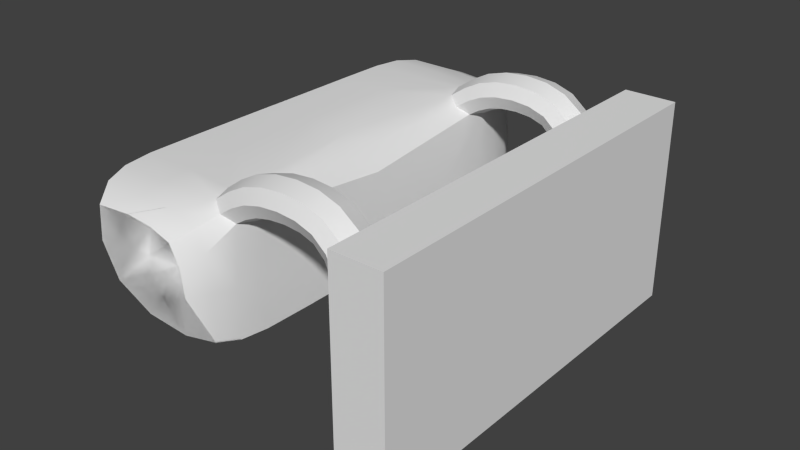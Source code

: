 # Source: lampe.blend  (saved by Blender 2.68.0; exported with 4.5.12 LTS)
import bpy
from mathutils import Matrix  # noqa: F401  (used for matrix-valued properties, if any)

bpy.ops.wm.read_factory_settings(use_empty=True)
scene = bpy.context.scene
scene.name = 'Scene'

# ---- collections
col_collection_1 = bpy.data.collections.new('Collection 1'); scene.collection.children.link(col_collection_1)

# ---- materials (node trees are filled in below, after node groups)
mat_material_001 = bpy.data.materials.new('Material.001')
mat_material_001.alpha_threshold = 0.0
mat_material_001.use_transparent_shadow = False
mat_material_001.diffuse_color = (1.0, 1.0, 1.0, 1.0)
mat_material_001.roughness = 0.5
mat_material_001.line_color = (0.0, 0.0, 0.0, 1.0)
mat_material = bpy.data.materials.new('Material')
mat_material.alpha_threshold = 0.0
mat_material.use_transparent_shadow = False
mat_material.roughness = 0.5
mat_material.line_color = (0.0, 0.0, 0.0, 1.0)

# ---- material node trees

# ---- world
world_world = bpy.data.worlds.new('World'); scene.world = world_world
world_world.color = (0.05088, 0.05088, 0.05088)
world_world.use_sun_shadow = False
world_world.sun_shadow_jitter_overblur = 0.0
world_world.cycles.sampling_method = 'MANUAL'
world_world.cycles.sample_map_resolution = 256

# ---- meshes
me_sphere_001 = bpy.data.meshes.new('Sphere.001')
me_sphere_001.from_pydata([(-0.1399, 1.647e-07, -2.14), (-0.1293, 1.647e-07, -2.193), (-0.09894, 1.647e-07, -2.239), (-0.05355, 1.647e-07, -2.269), (-2.386e-07, 1.647e-07, -2.28), (-0.09894, 0.09894, -2.14), (-0.09141, 0.09141, -2.193), (-0.06996, 0.06996, -2.239), (-0.03786, 0.03786, -2.269), (-2.303e-07, 0.1399, -2.14), (-2.303e-07, 0.1293, -2.193), (-2.261e-07, 0.09894, -2.239), (-2.344e-07, 0.05355, -2.269), (0.09894, 0.09894, -2.14), (0.09141, 0.09141, -2.193), (0.06996, 0.06996, -2.239), (0.03786, 0.03786, -2.269), (0.1399, 1.438e-07, -2.14), (0.1293, 1.438e-07, -2.193), (0.09894, 1.438e-07, -2.239), (0.05355, 1.542e-07, -2.269), (0.09894, -0.09894, -2.14), (0.09141, -0.09141, -2.193), (0.06996, -0.06996, -2.239), (0.03786, -0.03786, -2.269), (-2.761e-07, -0.1399, -2.14), (-2.72e-07, -0.1293, -2.193), (-2.678e-07, -0.09894, -2.239), (-2.553e-07, -0.05355, -2.269), (-0.09894, -0.09894, -2.14), (-0.09141, -0.09141, -2.193), (-0.06996, -0.06996, -2.239), (-0.03786, -0.03786, -2.269), (-0.05355, -1.445e-07, 2.269), (-0.09894, -1.445e-07, 2.239), (-0.1293, -1.445e-07, 2.193), (-0.1399, -1.445e-07, 2.14), (-0.03786, 0.03786, 2.269), (-0.06996, 0.06996, 2.239), (-0.09141, 0.09141, 2.193), (-0.09894, 0.09894, 2.14), (-2.524e-07, 0.05355, 2.269), (-2.482e-07, 0.09894, 2.239), (-2.441e-07, 0.1293, 2.193), (-2.482e-07, 0.1399, 2.14), (-2.715e-07, -1.595e-07, 2.28), (0.03786, 0.03786, 2.269), (0.06996, 0.06996, 2.239), (0.09141, 0.09141, 2.193), (0.09894, 0.09894, 2.14), (0.05355, -1.55e-07, 2.269), (0.09894, -1.571e-07, 2.239), (0.1293, -1.654e-07, 2.193), (0.1399, -1.654e-07, 2.14), (0.03786, -0.03786, 2.269), (0.06996, -0.06996, 2.239), (0.09141, -0.09141, 2.193), (0.09894, -0.09894, 2.14), (-2.733e-07, -0.05355, 2.269), (-2.774e-07, -0.09894, 2.239), (-2.9e-07, -0.1293, 2.193), (-2.941e-07, -0.1399, 2.14), (-0.03786, -0.03786, 2.269), (-0.06996, -0.06996, 2.239), (-0.09141, -0.09141, 2.193), (-0.09894, -0.09894, 2.14)], [], [(3, 2, 7, 8), (2, 1, 6, 7), (1, 0, 5, 6), (7, 6, 10, 11), (6, 5, 9, 10), (8, 7, 11, 12), (11, 10, 14, 15), (10, 9, 13, 14), (12, 11, 15, 16), (15, 14, 18, 19), (14, 13, 17, 18), (16, 15, 19, 20), (19, 18, 22, 23), (18, 17, 21, 22), (20, 19, 23, 24), (23, 22, 26, 27), (22, 21, 25, 26), (24, 23, 27, 28), (27, 26, 30, 31), (26, 25, 29, 30), (28, 27, 31, 32), (4, 3, 8), (4, 8, 12), (4, 12, 16), (4, 16, 20), (21, 17, 53, 57), (4, 20, 24), (17, 13, 49, 53), (4, 24, 28), (9, 5, 40, 44), (4, 28, 32), (13, 9, 44, 49), (31, 30, 1, 2), (5, 0, 36, 40), (30, 29, 0, 1), (4, 32, 3), (29, 25, 61, 65), (25, 21, 57, 61), (32, 31, 2, 3), (0, 29, 65, 36), (36, 35, 39, 40), (35, 34, 38, 39), (34, 33, 37, 38), (38, 37, 41, 42), (40, 39, 43, 44), (39, 38, 42, 43), (42, 41, 46, 47), (44, 43, 48, 49), (43, 42, 47, 48), (47, 46, 50, 51), (49, 48, 52, 53), (48, 47, 51, 52), (51, 50, 54, 55), (53, 52, 56, 57), (52, 51, 55, 56), (55, 54, 58, 59), (57, 56, 60, 61), (56, 55, 59, 60), (59, 58, 62, 63), (61, 60, 64, 65), (60, 59, 63, 64), (33, 45, 37), (37, 45, 41), (41, 45, 46), (46, 45, 50), (50, 45, 54), (54, 45, 58), (58, 45, 62), (63, 62, 33, 34), (62, 45, 33), (65, 64, 35, 36), (64, 63, 34, 35)])
me_sphere_001.polygons.foreach_set('use_smooth', [True] * 72)
_uv = me_sphere_001.uv_layers.new(name='UVMap')
_uv.uv.foreach_set('vector', [0.9695, 0.0856, 1.0, 0.1017, 0.9583, 0.1432, 0.947, 0.1081, 0.1416, 0.0001825, 0.1506, 0.03582, 0.07303, 0.03558, 0.08224, 0.0, 0.1506, 0.03582, 0.1537, 0.07783, 0.0697, 0.07757, 0.07303, 0.03558, 0.9583, 0.1432, 0.9639, 0.1686, 0.8867, 0.168, 0.8991, 0.1427, 0.07303, 0.03558, 0.0697, 0.07757, 0.0103, 0.07739, 0.01815, 0.03541, 0.947, 0.1081, 0.9583, 0.1432, 0.8991, 0.1427, 0.915, 0.1078, 0.7112, 0.9856, 0.702, 0.9533, 0.7796, 0.9531, 0.7706, 0.9854, 0.702, 0.9533, 0.6986, 0.9128, 0.7827, 0.9125, 0.7796, 0.9531, 0.915, 0.1078, 0.8991, 0.1427, 0.8573, 0.1006, 0.8923, 0.085, 0.8573, 0.1006, 0.832, 0.1129, 0.8318, 0.03568, 0.8572, 0.04148, 0.4081, 0.03541, 0.4159, 0.07739, 0.3565, 0.07757, 0.3532, 0.03558, 0.8923, 0.085, 0.8573, 0.1006, 0.8572, 0.04148, 0.8922, 0.05301, 0.344, 0.0, 0.3532, 0.03558, 0.2756, 0.03582, 0.2846, 0.0001827, 0.3532, 0.03558, 0.3565, 0.07757, 0.2725, 0.07783, 0.2756, 0.03582, 0.8922, 0.05301, 0.8572, 0.04148, 0.8989, 0.0, 0.9148, 0.03056, 0.2846, 0.0001827, 0.2756, 0.03582, 0.2207, 0.03599, 0.2426, 0.0003112, 0.2756, 0.03582, 0.2725, 0.07783, 0.2131, 0.07801, 0.2207, 0.03599, 0.9148, 0.03056, 0.8989, 0.0, 0.958, 0.0004602, 0.9468, 0.03081, 0.5084, 0.9856, 0.4992, 0.9533, 0.5768, 0.9531, 0.5678, 0.9854, 0.4992, 0.9533, 0.4958, 0.9128, 0.5798, 0.9125, 0.5768, 0.9531, 0.9468, 0.03081, 0.958, 0.0004602, 0.9999, 0.04259, 0.9695, 0.05361, 0.9317, 0.0685, 0.9695, 0.0856, 0.947, 0.1081, 0.9317, 0.0685, 0.947, 0.1081, 0.915, 0.1078, 0.9317, 0.0685, 0.915, 0.1078, 0.8923, 0.085, 0.9317, 0.0685, 0.8923, 0.085, 0.8922, 0.05301, 0.2725, 0.07783, 0.3565, 0.07757, 0.3888, 0.8199, 0.3048, 0.8202, 0.9317, 0.0685, 0.8922, 0.05301, 0.9148, 0.03056, 0.3565, 0.07757, 0.4159, 0.07739, 0.4482, 0.8197, 0.3888, 0.8199, 0.9317, 0.0685, 0.9148, 0.03056, 0.9468, 0.03081, 0.0103, 0.07739, 0.0697, 0.07757, 0.08137, 0.8199, 0.02197, 0.8197, 0.9317, 0.0685, 0.9468, 0.03081, 0.9695, 0.05361, 0.7827, 0.9125, 0.6986, 0.9128, 0.6884, 0.08701, 0.7724, 0.08675, 0.1836, 0.0003116, 0.2055, 0.03599, 0.1506, 0.03582, 0.1416, 0.0001825, 0.0697, 0.07757, 0.1537, 0.07783, 0.1654, 0.8202, 0.08137, 0.8199, 0.2055, 0.03599, 0.2131, 0.07801, 0.1537, 0.07783, 0.1506, 0.03582, 0.9317, 0.0685, 0.9695, 0.05361, 0.9695, 0.0856, 0.5798, 0.9125, 0.4958, 0.9128, 0.4856, 0.08701, 0.5696, 0.08675, 0.2131, 0.07801, 0.2725, 0.07783, 0.3048, 0.8202, 0.2454, 0.8204, 0.9695, 0.05361, 0.9999, 0.04259, 1.0, 0.1017, 0.9695, 0.0856, 0.1537, 0.07783, 0.2131, 0.07801, 0.2248, 0.8204, 0.1654, 0.8202, 0.1654, 0.8202, 0.1621, 0.8622, 0.08444, 0.8619, 0.08137, 0.8199, 0.1621, 0.8622, 0.1528, 0.8978, 0.09344, 0.8976, 0.08444, 0.8619, 0.8738, 0.169, 0.885, 0.1994, 0.8623, 0.2222, 0.8319, 0.2112, 0.8319, 0.2112, 0.8623, 0.2222, 0.8623, 0.2542, 0.8318, 0.2703, 0.629, 0.07909, 0.6366, 0.03702, 0.6915, 0.04434, 0.6884, 0.08701, 0.6366, 0.03702, 0.6585, 0.00044, 0.7005, 0.006036, 0.6915, 0.04434, 0.8318, 0.2703, 0.8623, 0.2542, 0.8849, 0.2766, 0.8736, 0.3118, 0.6884, 0.08701, 0.6915, 0.04434, 0.7691, 0.0441, 0.7724, 0.08675, 0.6915, 0.04434, 0.7005, 0.006036, 0.7599, 0.005853, 0.7691, 0.0441, 0.8736, 0.3118, 0.8849, 0.2766, 0.9169, 0.2764, 0.9327, 0.3113, 0.7724, 0.08675, 0.7691, 0.0441, 0.824, 0.03645, 0.8318, 0.07847, 0.7691, 0.0441, 0.7599, 0.005853, 0.8019, 0.0, 0.824, 0.03645, 0.9327, 0.3113, 0.9169, 0.2764, 0.9395, 0.2536, 0.9746, 0.2692, 0.3888, 0.8199, 0.3857, 0.8619, 0.3081, 0.8622, 0.3048, 0.8202, 0.3857, 0.8619, 0.3767, 0.8976, 0.3173, 0.8978, 0.3081, 0.8622, 0.9746, 0.2692, 0.9395, 0.2536, 0.9396, 0.2216, 0.9747, 0.2101, 0.4262, 0.07909, 0.4338, 0.03702, 0.4887, 0.04434, 0.4856, 0.08701, 0.4338, 0.03702, 0.4557, 0.0004399, 0.4977, 0.006036, 0.4887, 0.04434, 0.9747, 0.2101, 0.9396, 0.2216, 0.917, 0.1991, 0.9329, 0.1686, 0.4856, 0.08701, 0.4887, 0.04434, 0.5663, 0.0441, 0.5696, 0.08675, 0.4887, 0.04434, 0.4977, 0.006036, 0.5571, 0.005853, 0.5663, 0.0441, 0.885, 0.1994, 0.9001, 0.2371, 0.8623, 0.2222, 0.8623, 0.2222, 0.9001, 0.2371, 0.8623, 0.2542, 0.8623, 0.2542, 0.9001, 0.2371, 0.8849, 0.2766, 0.8849, 0.2766, 0.9001, 0.2371, 0.9169, 0.2764, 0.9169, 0.2764, 0.9001, 0.2371, 0.9395, 0.2536, 0.9395, 0.2536, 0.9001, 0.2371, 0.9396, 0.2216, 0.9396, 0.2216, 0.9001, 0.2371, 0.917, 0.1991, 0.9329, 0.1686, 0.917, 0.1991, 0.885, 0.1994, 0.8738, 0.169, 0.917, 0.1991, 0.9001, 0.2371, 0.885, 0.1994, 0.5696, 0.08675, 0.5663, 0.0441, 0.6212, 0.03645, 0.629, 0.07847, 0.5663, 0.0441, 0.5571, 0.005853, 0.5991, 0.0, 0.6212, 0.03645])
me_sphere_001.materials.append(mat_material_001)
me_sphere_001.use_remesh_preserve_volume = False
me_sphere_001.use_remesh_preserve_attributes = False
me_sphere_001.use_mirror_vertex_groups = False
me_sphere_001.update()
me_cube_001 = bpy.data.meshes.new('Cube.001')
me_cube_001.from_pydata([(0.0, -2.0, -1.0), (0.0, 2.0, -1.0), (0.5, 2.0, -1.0), (0.5, -2.0, -1.0), (0.0, -2.0, 1.0), (0.0, 2.0, 1.0), (0.5, 2.0, 1.0), (0.5, -2.0, 1.0), (0.0, 0.0, 1.0), (0.0, 2.0, 0.0), (0.0, 0.0, -1.0), (0.0, -2.0, 0.0)], [], [(5, 6, 2, 1, 9), (6, 7, 3, 2), (7, 4, 11, 0, 3), (0, 10, 1, 2, 3), (7, 6, 5, 8, 4), (11, 4, 8, 5, 9, 1, 10, 0)])
_uv = me_cube_001.uv_layers.new(name='UVMap')
_uv.uv.foreach_set('vector', [0.9089, 0.0002761, 0.9989, 0.0, 1.0, 0.36, 0.91, 0.3603, 0.9094, 0.1803, 0.3644, 0.7211, 0.3622, 0.001104, 0.7223, 0.0, 0.7245, 0.72, 0.9089, 0.3606, 0.9989, 0.3603, 0.9994, 0.5403, 1.0, 0.7203, 0.91, 0.7206, 0.7267, 0.7203, 0.7256, 0.3603, 0.7245, 0.0002762, 0.8145, 0.0, 0.8167, 0.72, 0.9067, 0.0, 0.9089, 0.72, 0.8189, 0.7203, 0.8178, 0.3603, 0.8167, 0.0002762, 0.1822, 0.7206, 0.002209, 0.7211, 0.001105, 0.3611, 0.0, 0.001104, 0.18, 0.0005522, 0.36, 0.0, 0.3611, 0.36, 0.3622, 0.72])
me_cube_001.materials.append(mat_material)
me_cube_001.use_remesh_preserve_volume = False
me_cube_001.use_remesh_preserve_attributes = False
me_cube_001.use_mirror_vertex_groups = False
me_cube_001.update()
me_cube = bpy.data.meshes.new('Cube')
me_cube.from_pydata([(0.0, 1.75, 0.75), (0.0, 1.25, 0.75), (0.0, 1.75, -0.75), (0.0, 1.25, -0.75), (0.0, -1.75, 0.75), (0.0, -1.25, 0.75), (0.0, -1.75, -0.75), (0.0, -1.25, -0.75), (-0.3121, -1.25, 1.076), (-0.3125, -1.75, 1.078), (-0.3099, 1.25, 1.069), (-0.3095, 1.75, 1.068), (-0.3189, 1.25, 0.517), (-0.3189, 1.75, 0.517), (-0.3189, -1.25, 0.517), (-0.3189, -1.75, 0.517), (-0.4562, 1.25, 0.7022), (-0.4558, 1.75, 0.7007), (-0.4584, -1.25, 0.7096), (-0.4588, -1.75, 0.7111), (-0.7704, -1.249, 1.144), (-0.7714, -1.749, 1.145), (-0.7653, 1.251, 1.138), (-0.7643, 1.751, 1.137), (-0.741, 1.25, 0.7443), (-0.7399, 1.75, 0.7431), (-0.7461, -1.25, 0.7501), (-0.7471, -1.75, 0.7513), (-1.227, -1.248, 1.065), (-1.228, -1.748, 1.066), (-1.22, 1.252, 1.062), (-1.218, 1.752, 1.061), (-1.04, 1.251, 0.7098), (-1.039, 1.751, 0.7092), (-1.047, -1.249, 0.7131), (-1.049, -1.749, 0.7138), (-1.563, -1.247, 0.8126), (-1.565, -1.747, 0.8125), (-1.555, 1.253, 0.8133), (-1.554, 1.753, 0.8134), (-1.224, 1.252, 0.5991), (-1.222, 1.752, 0.5993), (-1.231, -1.248, 0.5985), (-1.233, -1.748, 0.5983), (-2.554, 1.753, 0.8134), (-2.555, 1.253, 0.8133), (-2.565, -1.747, 0.8125), (-2.563, -1.247, 0.8126), (-1.224, 1.252, -0.4009), (-1.222, 1.752, -0.4007), (-1.231, -1.248, -0.4015), (-1.233, -1.748, -0.4017), (-1.849, 2.502, 0.2468), (-2.388, -2.189, 0.73), (-1.318, 2.194, -0.2371), (-2.379, 2.195, 0.7308), (-1.326, -2.19, -0.2379), (-1.856, -2.497, 0.2461), (-1.582, 2.195, 0.7308), (-1.318, 2.194, 0.56), (-1.326, -2.19, 0.5593), (-1.591, -2.189, 0.73), (-1.563, -1.247, 0.8126), (-1.565, -1.747, 0.8125), (-1.555, 1.253, 0.8133), (-1.554, 1.753, 0.8134), (-1.224, 1.252, 0.5991), (-1.222, 1.752, 0.5993), (-1.231, -1.248, 0.5985), (-1.233, -1.748, 0.5983), (-2.554, 1.753, 0.8134), (-2.555, 1.253, 0.8133), (-2.565, -1.747, 0.8125), (-2.563, -1.247, 0.8126), (-1.224, 1.252, -0.4009), (-1.222, 1.752, -0.4007), (-1.231, -1.248, -0.4015), (-1.233, -1.748, -0.4017), (-1.849, 2.502, 0.2468), (-2.388, -2.189, 0.73), (-1.318, 2.194, -0.2371), (-2.379, 2.195, 0.7308), (-1.326, -2.19, -0.2379), (-1.856, -2.497, 0.2461), (-1.582, 2.195, 0.7308), (-1.318, 2.194, 0.56), (-1.326, -2.19, 0.5593), (-1.591, -2.189, 0.73)], [], [(13, 17, 16, 12), (5, 14, 7), (5, 8, 18, 14), (1, 10, 11, 0), (15, 6, 7, 14), (6, 15, 4), (12, 16, 10, 1), (0, 11, 17, 13), (11, 23, 25, 17), (8, 20, 26, 18), (3, 12, 1), (0, 13, 2), (12, 3, 2, 13), (14, 18, 19, 15), (15, 19, 9, 4), (4, 9, 8, 5), (24, 32, 30, 22), (21, 29, 28, 20), (9, 21, 20, 8), (19, 27, 21, 9), (10, 22, 23, 11), (17, 25, 24, 16), (16, 24, 22, 10), (18, 26, 27, 19), (35, 43, 37, 29), (30, 38, 39, 31), (25, 33, 32, 24), (26, 34, 35, 27), (20, 28, 34, 26), (23, 31, 33, 25), (22, 30, 31, 23), (27, 35, 29, 21), (37, 36, 42, 43), (38, 39, 41, 40), (29, 37, 36, 28), (32, 40, 38, 30), (33, 41, 40, 32), (34, 42, 43, 35), (28, 36, 42, 34), (31, 39, 41, 33), (37, 36, 47, 46), (38, 36, 42, 40), (36, 38, 45, 47), (39, 44, 45, 38), (40, 42, 50, 48), (42, 43, 51, 50), (41, 40, 48, 49), (59, 52, 58), (59, 54, 52), (58, 52, 55), (41, 59, 58, 39), (39, 58, 55, 44), (41, 49, 54, 59), (37, 46, 53, 61), (43, 37, 61, 60), (51, 43, 60, 56), (56, 60, 57), (61, 53, 57), (60, 61, 57), (63, 62, 68, 69), (64, 65, 67, 66), (63, 72, 73, 62), (64, 66, 68, 62), (62, 73, 71, 64), (65, 64, 71, 70), (66, 74, 76, 68), (68, 76, 77, 69), (67, 75, 74, 66), (85, 84, 78), (85, 78, 80), (84, 81, 78), (67, 65, 84, 85), (65, 70, 81, 84), (67, 85, 80, 75), (63, 87, 79, 72), (69, 86, 87, 63), (77, 82, 86, 69), (82, 83, 86), (87, 83, 79), (86, 83, 87)])
me_cube.polygons.foreach_set('use_smooth', [True] * 80)
_uv = me_cube.uv_layers.new(name='UVMap')
_uv.uv.foreach_set('vector', [0.8122, 0.9078, 0.8122, 0.9433, 0.9042, 0.9439, 0.9042, 0.9081, 0.4214, 0.602, 0.4932, 0.6131, 0.6166, 0.4067, 0.4214, 0.602, 0.4195, 0.685, 0.4863, 0.6563, 0.4932, 0.6131, 0.9082, 0.1967, 0.905, 0.2783, 0.9968, 0.2813, 1.0, 0.2, 0.9043, 0.3681, 0.905, 0.1314, 0.813, 0.1311, 0.8123, 0.3678, 0.6168, 0.4067, 0.4933, 0.2004, 0.4215, 0.2115, 0.6894, 0.6057, 0.6833, 0.5637, 0.6166, 0.5348, 0.6176, 0.6166, 0.6176, 0.1958, 0.6168, 0.2774, 0.6835, 0.2485, 0.6895, 0.2067, 0.6168, 0.2774, 0.6671, 0.3455, 0.7151, 0.2909, 0.6835, 0.2485, 0.4195, 0.685, 0.4703, 0.7535, 0.5184, 0.699, 0.4863, 0.6563, 0.8122, 0.8124, 0.6894, 0.6057, 0.6176, 0.6166, 0.6176, 0.1958, 0.6895, 0.2067, 0.8123, 0.0, 0.9042, 0.9081, 0.9049, 0.6713, 0.8129, 0.6711, 0.8122, 0.9078, 0.8123, 0.3678, 0.8123, 0.405, 0.9043, 0.4056, 0.9043, 0.3681, 0.4933, 0.2004, 0.4862, 0.157, 0.4195, 0.1282, 0.4215, 0.2115, 0.9082, 0.6711, 0.9049, 0.7541, 0.9967, 0.7571, 1.0, 0.6743, 0.7149, 0.5213, 0.7584, 0.487, 0.7362, 0.4178, 0.667, 0.4667, 0.9055, 0.8255, 0.908, 0.8785, 0.9998, 0.8816, 0.9973, 0.8285, 0.9049, 0.7541, 0.9055, 0.8255, 0.9973, 0.8285, 0.9967, 0.7571, 0.4862, 0.157, 0.5185, 0.1142, 0.4704, 0.05978, 0.4195, 0.1282, 0.905, 0.2783, 0.9055, 0.3494, 0.9973, 0.3524, 0.9968, 0.2813, 0.905, 0.00215, 0.905, 0.05204, 0.997, 0.05122, 0.997, 0.00121, 0.6833, 0.5637, 0.7149, 0.5213, 0.667, 0.4667, 0.6166, 0.5348, 0.09304, 0.808, 0.09283, 0.8586, 0.1848, 0.8581, 0.185, 0.8074, 0.5626, 0.07991, 0.6016, 0.07101, 0.6168, 0.0, 0.5401, 0.0108, 0.1865, 0.8193, 0.2278, 0.8191, 0.2275, 0.7271, 0.1864, 0.7273, 0.905, 0.05204, 0.9053, 0.1073, 0.9973, 0.1065, 0.997, 0.05122, 0.09283, 0.8586, 0.093, 0.9143, 0.185, 0.9139, 0.1848, 0.8581, 0.4703, 0.7535, 0.5399, 0.8025, 0.5624, 0.7334, 0.5184, 0.699, 0.6671, 0.3455, 0.7362, 0.3944, 0.7585, 0.3252, 0.7151, 0.2909, 0.9055, 0.3494, 0.908, 0.4025, 0.9998, 0.4056, 0.9973, 0.3524, 0.5185, 0.1142, 0.5626, 0.07991, 0.5401, 0.0108, 0.4704, 0.05978, 0.1844, 1.004, 0.09242, 1.004, 0.09351, 0.9516, 0.1855, 0.9512, 0.997, 0.196, 0.905, 0.1967, 0.9059, 0.1441, 0.9979, 0.1435, 0.1856, 0.7271, 0.2278, 0.7268, 0.2275, 0.6348, 0.1855, 0.635, 0.7584, 0.487, 0.7967, 0.4777, 0.8122, 0.4067, 0.7362, 0.4178, 0.9053, 0.1073, 0.9059, 0.1441, 0.9979, 0.1435, 0.9973, 0.1065, 0.093, 0.9143, 0.09351, 0.9516, 0.1855, 0.9512, 0.185, 0.9139, 0.5399, 0.8025, 0.6165, 0.8134, 0.6012, 0.7424, 0.5624, 0.7334, 0.7362, 0.3944, 0.8121, 0.4056, 0.7966, 0.3346, 0.7585, 0.3252, 0.238, 0.08276, 0.2382, 0.1747, 0.4189, 0.1749, 0.4188, 0.08287, 0.2387, 0.6347, 0.2382, 0.1747, 0.1856, 0.1735, 0.1862, 0.6335, 0.2382, 0.1747, 0.2387, 0.6347, 0.4195, 0.6348, 0.4189, 0.1749, 0.3355, 0.7066, 0.3375, 0.8442, 0.2458, 0.8405, 0.2437, 0.703, 0.1839, 0.634, 0.1852, 0.1739, 0.001641, 0.1733, 0.0002736, 0.6334, 0.1852, 0.1739, 0.1855, 0.08184, 0.001915, 0.08127, 0.001641, 0.1733, 0.1836, 0.726, 0.1839, 0.634, 0.0002736, 0.6334, 0.0, 0.7254, 0.7054, 0.8124, 0.8122, 0.8454, 0.7144, 0.8696, 0.5068, 0.8501, 0.6164, 0.9476, 0.6166, 0.8134, 0.7144, 0.8696, 0.8122, 0.8454, 0.8122, 0.9788, 0.3376, 0.6348, 0.4195, 0.6466, 0.4178, 0.7038, 0.3355, 0.7066, 0.3355, 0.7066, 0.4178, 0.7038, 0.4194, 0.8135, 0.3375, 0.8442, 0.1836, 0.726, 0.0, 0.7254, 0.03104, 0.8069, 0.1774, 0.8074, 0.238, 0.08276, 0.4188, 0.08287, 0.3893, 0.001083, 0.2453, 0.0009944, 0.1855, 0.08151, 0.238, 0.08276, 0.2453, 0.0009944, 0.2034, 0.0, 0.001915, 0.08127, 0.1855, 0.08184, 0.1798, 0.000449, 0.03345, 0.0, 0.9215, 0.4067, 0.8122, 0.5046, 0.9215, 0.5402, 0.8212, 0.5618, 0.919, 0.6711, 0.9215, 0.5402, 0.8122, 0.5046, 0.8212, 0.5618, 0.9215, 0.5402, 0.1844, 1.004, 0.09242, 1.004, 0.09351, 0.9516, 0.1855, 0.9512, 0.997, 0.196, 0.905, 0.1967, 0.9059, 0.1441, 0.9979, 0.1435, 0.238, 0.08276, 0.4188, 0.08287, 0.4189, 0.1749, 0.2382, 0.1747, 0.2387, 0.6347, 0.1862, 0.6335, 0.1856, 0.1735, 0.2382, 0.1747, 0.2382, 0.1747, 0.4189, 0.1749, 0.4195, 0.6348, 0.2387, 0.6347, 0.3355, 0.7066, 0.2437, 0.703, 0.2458, 0.8405, 0.3375, 0.8442, 0.1839, 0.634, 0.0002736, 0.6334, 0.001641, 0.1733, 0.1852, 0.1739, 0.1852, 0.1739, 0.001641, 0.1733, 0.001915, 0.08127, 0.1855, 0.08184, 0.1836, 0.726, 0.0, 0.7254, 0.0002736, 0.6334, 0.1839, 0.634, 0.7054, 0.8124, 0.7144, 0.8696, 0.8122, 0.8454, 0.5068, 0.8501, 0.6166, 0.8134, 0.6164, 0.9476, 0.7144, 0.8696, 0.8122, 0.9788, 0.8122, 0.8454, 0.3376, 0.6348, 0.3355, 0.7066, 0.4178, 0.7038, 0.4195, 0.6466, 0.3355, 0.7066, 0.3375, 0.8442, 0.4194, 0.8135, 0.4178, 0.7038, 0.1836, 0.726, 0.1774, 0.8074, 0.03104, 0.8069, 0.0, 0.7254, 0.238, 0.08276, 0.2453, 0.0009944, 0.3893, 0.001083, 0.4188, 0.08287, 0.1855, 0.08151, 0.2034, 0.0, 0.2453, 0.0009944, 0.238, 0.08276, 0.001915, 0.08127, 0.03345, 0.0, 0.1798, 0.000449, 0.1855, 0.08184, 0.9215, 0.4067, 0.9215, 0.5402, 0.8122, 0.5046, 0.8212, 0.5618, 0.9215, 0.5402, 0.919, 0.6711, 0.8122, 0.5046, 0.9215, 0.5402, 0.8212, 0.5618])
me_cube.materials.append(mat_material)
me_cube.use_remesh_preserve_volume = False
me_cube.use_remesh_preserve_attributes = False
me_cube.use_mirror_vertex_groups = False
me_cube.update()

# ---- objects
ob_sphere = bpy.data.objects.new('Sphere', me_sphere_001)
ob_cube_001 = bpy.data.objects.new('Cube.001', me_cube_001)
ob_cube = bpy.data.objects.new('Cube', me_cube)

# ---- transforms, parenting, visibility, modifiers, constraints
ob_sphere.location = (-1.633, -0.007452, 0.425)
ob_sphere.rotation_euler = (1.571, -0.0, 0.0)
ob_sphere.scale = (1.0, 1.0, 0.9169)
ob_sphere.lineart.crease_threshold = 0.0
ob_cube_001.location = (0.0, 0.0, 0.0)
ob_cube_001.lock_rotations_4d = False
ob_cube_001.empty_display_type = 'ARROWS'
ob_cube_001.lineart.crease_threshold = 0.0
ob_cube.location = (0.0, 0.0, 0.0)
ob_cube.lock_rotations_4d = False
ob_cube.empty_display_type = 'ARROWS'
ob_cube.lineart.crease_threshold = 0.0
_m = ob_cube.modifiers.new('Subsurf', 'SUBSURF')
_m.uv_smooth = 'PRESERVE_CORNERS'
_m.quality = 1
_m.render_levels = 1
_m.show_only_control_edges = False
_m = ob_cube.modifiers.new('EdgeSplit', 'EDGE_SPLIT')

# ---- collection membership
col_collection_1.objects.link(ob_sphere)
col_collection_1.objects.link(ob_cube_001)
col_collection_1.objects.link(ob_cube)

# ---- scene / render settings (as saved in the file)
scene.frame_start = 1; scene.frame_end = 250; scene.frame_set(1)
scene.render.engine = 'BLENDER_EEVEE_NEXT'
scene.render.image_settings.color_mode = 'RGB'
scene.render.image_settings.compression = 90
scene.render.resolution_percentage = 50
scene.render.dither_intensity = 0.0
scene.cycles.use_denoising = False
scene.cycles.samples = 10
scene.cycles.sampling_pattern = 'TABULATED_SOBOL'
scene.cycles.light_sampling_threshold = 0.0
scene.cycles.use_adaptive_sampling = False
scene.cycles.use_light_tree = False
scene.cycles.blur_glossy = 0.0
scene.cycles.volume_bounces = 1
scene.cycles.pixel_filter_type = 'GAUSSIAN'
scene.cycles.sample_clamp_indirect = 0.0
scene.view_settings.view_transform = 'Standard'
bpy.context.view_layer.update()

# ---- added for rendering (the .blend has no active camera and no usable light): camera, sun
cam_auto = bpy.data.cameras.new('AutoCamera')
cam_auto.lens = 50.0
cam_auto.sensor_width = 36.0
cam_auto.clip_end = 1000.0
ob_auto_camera = bpy.data.objects.new('AutoCamera', cam_auto)
scene.collection.objects.link(ob_auto_camera)
ob_auto_camera.location = (4.58051, -6.73155, 4.54142)
ob_auto_camera.rotation_euler = (1.09748, -7.21219e-08, 0.694738)
scene.camera = ob_auto_camera
light_auto_sun = bpy.data.lights.new('AutoSun', 'SUN')
light_auto_sun.energy = 3.0
light_auto_sun.angle = 0.0523599
ob_auto_sun = bpy.data.objects.new('AutoSun', light_auto_sun)
scene.collection.objects.link(ob_auto_sun)
ob_auto_sun.rotation_euler = (0.872665, 0.174533, 0.523599)
bpy.context.view_layer.update()
